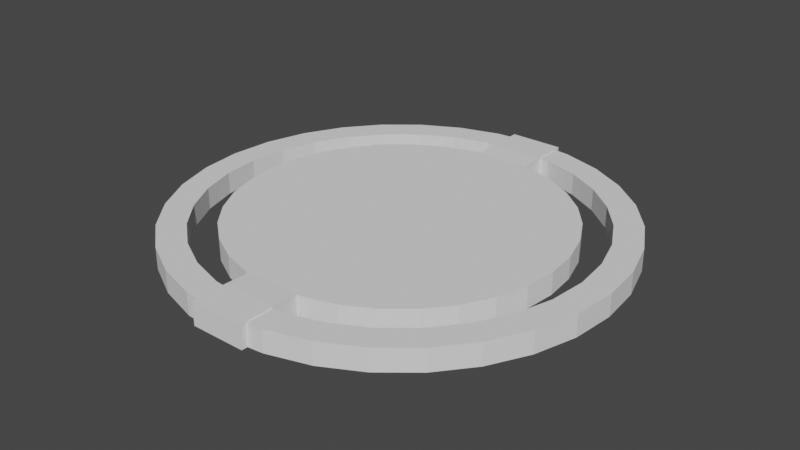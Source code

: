 # Source: LandingRacks.blend  (saved by Blender 2.80.75; exported with 4.5.12 LTS)
import bpy
from mathutils import Matrix  # noqa: F401  (used for matrix-valued properties, if any)

bpy.ops.wm.read_factory_settings(use_empty=True)
scene = bpy.context.scene
scene.name = 'Scene'

# ---- collections
col_collection = bpy.data.collections.new('Collection'); scene.collection.children.link(col_collection)

# ---- world
world_world = bpy.data.worlds.new('World'); scene.world = world_world
world_world.use_nodes = True; world_world.node_tree.nodes.clear()
_N = world_world.node_tree.nodes; _L = world_world.node_tree.links
n0 = _N.new('ShaderNodeOutputWorld'); n0.name = 'World Output'; n0.location = (300, 300)
n1 = _N.new('ShaderNodeBackground'); n1.name = 'Background'; n1.location = (10, 300)
n1.inputs[0].default_value = (0.05088, 0.05088, 0.05088, 1.0)
_L.new(n1.outputs[0], n0.inputs[0])
n0.is_active_output = True
world_world.color = (0.05088, 0.05088, 0.05088)
world_world.use_sun_shadow = False
world_world.sun_shadow_jitter_overblur = 0.0

# ---- meshes
me_cylinder = bpy.data.meshes.new('Cylinder')
me_cylinder.from_pydata([(2.0, 1.87, 5.96e-08), (2.0, 1.87, 0.2), (1.962, 1.48, 5.96e-08), (1.962, 1.48, 0.2), (1.848, 1.105, 5.96e-08), (1.848, 1.105, 0.2), (1.663, 0.7589, 5.96e-08), (1.663, 0.7589, 0.2), (1.414, 0.4558, 5.96e-08), (1.414, 0.4558, 0.2), (1.111, 0.2071, 5.96e-08), (1.111, 0.2071, 0.2), (0.7654, 0.02224, 5.96e-08), (0.7654, 0.02224, 0.2), (0.3902, -0.09157, 5.96e-08), (0.3902, -0.09157, 0.2), (-7.052e-07, -0.13, 5.96e-08), (-7.052e-07, -0.13, 0.2), (-0.3902, -0.09157, 5.96e-08), (-0.3902, -0.09157, 0.2), (-0.7654, 0.02224, 5.96e-08), (-0.7654, 0.02224, 0.2), (-1.111, 0.2071, 5.96e-08), (-1.111, 0.2071, 0.2), (-1.414, 0.4558, 5.96e-08), (-1.414, 0.4558, 0.2), (-1.663, 0.7589, 5.96e-08), (-1.663, 0.7589, 0.2), (-1.848, 1.105, 5.96e-08), (-1.848, 1.105, 0.2), (-1.962, 1.48, 5.96e-08), (-1.962, 1.48, 0.2), (-2.0, 1.87, 5.96e-08), (-2.0, 1.87, 0.2), (1.455, 0.8978, 0.0), (1.455, 0.8978, 0.2), (-1.617, 1.2, 0.0), (-1.617, 1.2, 0.2), (-1.455, 0.8978, 0.0), (-1.455, 0.8978, 0.2), (-1.716, 1.529, 0.0), (-1.716, 1.529, 0.2), (-1.237, 0.6326, 0.0), (-1.237, 0.6326, 0.2), (-0.3414, 0.1536, 0.2), (-0.3414, 0.1536, 0.0), (-6.104e-07, 0.12, 0.2), (-6.104e-07, 0.12, 0.0), (-0.6697, 0.2532, 0.2), (-0.6697, 0.2532, 0.0), (1.75, 1.87, 0.2), (1.75, 1.87, 0.0), (0.3414, 0.1536, 0.0), (0.3414, 0.1536, 0.2), (1.716, 1.529, 0.2), (1.716, 1.529, 0.0), (0.9722, 0.4149, 0.0), (0.9722, 0.4149, 0.2), (1.237, 0.6326, 0.0), (1.237, 0.6326, 0.2), (1.617, 1.2, 0.2), (1.617, 1.2, 0.0), (-1.75, 1.87, 0.0), (-1.75, 1.87, 0.2), (-0.9722, 0.4149, 0.2), (-0.9722, 0.4149, 0.0), (0.6697, 0.2532, 0.0), (0.6697, 0.2532, 0.2)], [], [(0, 1, 3, 2), (2, 3, 5, 4), (4, 5, 7, 6), (6, 7, 9, 8), (8, 9, 11, 10), (10, 11, 13, 12), (12, 13, 15, 14), (14, 15, 17, 16), (16, 17, 19, 18), (18, 19, 21, 20), (20, 21, 23, 22), (22, 23, 25, 24), (24, 25, 27, 26), (26, 27, 29, 28), (28, 29, 31, 30), (30, 31, 33, 32), (55, 54, 50, 51), (58, 59, 35, 34), (34, 35, 60, 61), (45, 44, 46, 47), (47, 46, 53, 52), (65, 64, 48, 49), (1, 50, 54, 60, 35, 59, 57, 67, 53, 46, 44, 48, 64, 43, 39, 37, 41, 63, 33, 31, 29, 27, 25, 23, 21, 19, 17, 15, 13, 11, 9, 7, 5, 3), (56, 57, 59, 58), (66, 67, 57, 56), (42, 43, 64, 65), (36, 37, 39, 38), (62, 63, 41, 40), (61, 60, 54, 55), (49, 48, 44, 45), (52, 53, 67, 66), (40, 41, 37, 36), (32, 62, 40, 36, 38, 42, 65, 49, 45, 47, 52, 66, 56, 58, 34, 61, 55, 51, 0, 2, 4, 6, 8, 10, 12, 14, 16, 18, 20, 22, 24, 26, 28, 30), (38, 39, 43, 42), (32, 33, 63, 62), (0, 51, 50, 1)])
_uv = me_cylinder.uv_layers.new(name='UVMap')
_uv.uv.foreach_set('vector', [1.0, 0.4843, 0.9565, 0.4843, 0.9565, 0.4025, 1.0, 0.4025, 1.0, 0.4025, 0.9565, 0.4025, 0.9565, 0.329, 1.0, 0.329, 1.0, 0.329, 0.9565, 0.329, 0.9565, 0.2665, 1.0, 0.2665, 0.913, 0.635, 0.8696, 0.635, 0.8696, 0.5724, 0.913, 0.5724, 0.913, 0.5724, 0.8696, 0.5724, 0.8696, 0.4989, 0.913, 0.4989, 0.913, 0.4989, 0.8696, 0.4989, 0.8696, 0.4172, 0.913, 0.4172, 0.913, 0.4172, 0.8696, 0.4172, 0.8696, 0.3304, 0.913, 0.3304, 0.913, 0.3304, 0.8696, 0.3304, 0.8696, 0.242, 0.913, 0.242, 0.913, 0.242, 0.8696, 0.242, 0.8696, 0.1552, 0.913, 0.1552, 0.913, 0.1552, 0.8696, 0.1552, 0.8696, 0.07354, 0.913, 0.07354, 0.913, 0.07354, 0.8696, 0.07354, 0.8696, 2.689e-08, 0.913, 0.0, 0.913, 0.5007, 0.9565, 0.5007, 0.9565, 0.5632, 0.913, 0.5632, 0.913, 0.5632, 0.9565, 0.5632, 0.9565, 0.6367, 0.913, 0.6367, 0.913, 0.6367, 0.9565, 0.6367, 0.9565, 0.7185, 0.913, 0.7185, 0.913, 0.7185, 0.9565, 0.7185, 0.9565, 0.8052, 0.913, 0.8052, 0.913, 0.8052, 0.9565, 0.8052, 0.9565, 0.8936, 0.913, 0.8936, 1.0, 0.0759, 0.9565, 0.0759, 0.9565, 2.689e-08, 1.0, 0.0, 1.0, 0.2665, 0.9565, 0.2665, 0.9565, 0.2117, 1.0, 0.2117, 1.0, 0.2117, 0.9565, 0.2117, 0.9565, 0.1474, 1.0, 0.1474, 0.913, 0.1379, 0.9565, 0.1379, 0.9565, 0.2142, 0.913, 0.2142, 0.913, 0.2142, 0.9565, 0.2142, 0.9565, 0.2915, 0.913, 0.2915, 0.913, 0.0, 0.9565, 0.0, 0.9565, 0.06556, 0.913, 0.06556, 0.4348, 0.0, 0.4348, 0.0564, 0.3606, 0.06398, 0.2892, 0.08645, 0.2234, 0.1229, 0.1658, 0.172, 0.1185, 0.2318, 0.08331, 0.3001, 0.06166, 0.3741, 0.05435, 0.4512, 0.06166, 0.5282, 0.08331, 0.6022, 0.1185, 0.6705, 0.1658, 0.7303, 0.2234, 0.7794, 0.2892, 0.8159, 0.3606, 0.8383, 0.4348, 0.8459, 0.4348, 0.9023, 0.35, 0.8937, 0.2684, 0.868, 0.1932, 0.8263, 0.1273, 0.7702, 0.07327, 0.7018, 0.0331, 0.6238, 0.008354, 0.5392, 0.0, 0.4512, 0.008354, 0.3631, 0.0331, 0.2785, 0.07327, 0.2005, 0.1273, 0.1321, 0.1932, 0.07603, 0.2684, 0.03434, 0.35, 0.008669, 0.913, 0.4376, 0.9565, 0.4376, 0.9565, 0.5007, 0.913, 0.5007, 0.913, 0.367, 0.9565, 0.367, 0.9565, 0.4376, 0.913, 0.4376, 0.8696, 0.9357, 0.913, 0.9357, 0.913, 1.0, 0.8696, 1.0, 0.8696, 0.7883, 0.913, 0.7883, 0.913, 0.8642, 0.8696, 0.8642, 0.8696, 0.635, 0.913, 0.635, 0.913, 0.7109, 0.8696, 0.7109, 1.0, 0.1474, 0.9565, 0.1474, 0.9565, 0.0759, 1.0, 0.0759, 0.913, 0.06556, 0.9565, 0.06556, 0.9565, 0.1379, 0.913, 0.1379, 0.913, 0.2915, 0.9565, 0.2915, 0.9565, 0.367, 0.913, 0.367, 0.8696, 0.7109, 0.913, 0.7109, 0.913, 0.7883, 0.8696, 0.7883, 0.8696, 0.0, 0.8696, 0.0564, 0.7953, 0.06398, 0.724, 0.08645, 0.6582, 0.1229, 0.6006, 0.172, 0.5532, 0.2318, 0.5181, 0.3001, 0.4964, 0.3741, 0.4891, 0.4512, 0.4964, 0.5282, 0.5181, 0.6022, 0.5532, 0.6705, 0.6006, 0.7303, 0.6582, 0.7794, 0.724, 0.8159, 0.7953, 0.8383, 0.8696, 0.8459, 0.8696, 0.9023, 0.7847, 0.8937, 0.7032, 0.868, 0.628, 0.8263, 0.5621, 0.7702, 0.5081, 0.7018, 0.4679, 0.6238, 0.4431, 0.5392, 0.4348, 0.4512, 0.4431, 0.3631, 0.4679, 0.2785, 0.5081, 0.2005, 0.5621, 0.1321, 0.628, 0.07603, 0.7032, 0.03434, 0.7847, 0.008669, 0.8696, 0.8642, 0.913, 0.8642, 0.913, 0.9357, 0.8696, 0.9357, 1.708e-08, 0.9023, 0.04348, 0.9023, 0.04348, 0.9586, 0.0, 0.9586, 0.08696, 0.9023, 0.08696, 0.9586, 0.04348, 0.9586, 0.04348, 0.9023])
me_cylinder.use_remesh_preserve_volume = False
me_cylinder.use_remesh_preserve_attributes = False
me_cylinder.use_mirror_vertex_groups = False
me_cylinder.update()
me_cube_001 = bpy.data.meshes.new('Cube.001')
me_cube_001.from_pydata([(-0.25, -2.03, 7.451e-09), (-0.25, -2.03, 0.21), (-0.25, -1.7, 7.451e-09), (-0.25, -1.7, 0.21), (0.25, -2.03, 7.451e-09), (0.25, -2.03, 0.21), (0.25, -1.7, 7.451e-09), (0.25, -1.7, 0.21), (-0.25, -1.47, 0.2), (-0.25, -1.47, 7.451e-09), (0.25, -1.47, 7.451e-09), (0.25, -1.47, 0.2), (-0.25, 2.03, 7.451e-09), (-0.25, 2.03, 0.21), (-0.25, 1.7, 7.451e-09), (-0.25, 1.7, 0.21), (0.25, 2.03, 7.451e-09), (0.25, 2.03, 0.21), (0.25, 1.7, 7.451e-09), (0.25, 1.7, 0.21), (-0.25, 1.47, 0.2), (-0.25, 1.47, 7.451e-09), (0.25, 1.47, 7.451e-09), (0.25, 1.47, 0.2)], [], [(0, 1, 3, 2), (3, 7, 11, 8), (6, 7, 5, 4), (4, 5, 1, 0), (2, 6, 4, 0), (7, 3, 1, 5), (9, 8, 11, 10), (2, 3, 8, 9), (7, 6, 10, 11), (6, 2, 9, 10), (12, 14, 15, 13), (15, 20, 23, 19), (18, 16, 17, 19), (16, 12, 13, 17), (14, 12, 16, 18), (19, 17, 13, 15), (21, 22, 23, 20), (14, 21, 20, 15), (19, 23, 22, 18), (18, 22, 21, 14)])
_uv = me_cube_001.uv_layers.new(name='UVMap')
_uv.uv.foreach_set('vector', [0.7469, 0.3457, 0.8765, 0.3457, 0.8765, 0.5494, 0.7469, 0.5494, 0.3086, 0.2037, 0.6173, 0.2037, 0.6173, 0.3457, 0.3086, 0.3457, 0.6173, 0.4877, 0.7469, 0.4877, 0.7469, 0.6914, 0.6173, 0.6914, 0.0, 0.6914, 0.1296, 0.6914, 0.1296, 1.0, 5.028e-08, 1.0, 0.3086, 0.4877, 0.6173, 0.4877, 0.6173, 0.6914, 0.3086, 0.6914, 0.6173, 0.2037, 0.3086, 0.2037, 0.3086, 0.0, 0.6173, 0.0, 0.8765, 5.519e-08, 1.0, 0.0, 1.0, 0.3086, 0.8765, 0.3086, 0.7469, 0.5494, 0.8765, 0.5494, 0.8704, 0.6914, 0.7469, 0.6914, 0.7469, 0.4877, 0.6173, 0.4877, 0.6173, 0.3457, 0.7407, 0.3457, 0.6173, 0.4877, 0.3086, 0.4877, 0.3086, 0.3457, 0.6173, 0.3457, 0.7469, 0.3457, 0.7469, 0.142, 0.8765, 0.142, 0.8765, 0.3457, 0.0, 0.4877, 1.84e-08, 0.3457, 0.3086, 0.3457, 0.3086, 0.4877, 0.6173, 0.2037, 0.6173, 0.0, 0.7469, 0.0, 0.7469, 0.2037, 0.2593, 0.6914, 0.2593, 1.0, 0.1296, 1.0, 0.1296, 0.6914, 1.84e-08, 0.2037, 1.84e-08, 0.0, 0.3086, 0.0, 0.3086, 0.2037, 0.3086, 0.4877, 0.3086, 0.6914, 0.0, 0.6914, 0.0, 0.4877, 0.2593, 1.0, 0.2593, 0.6914, 0.3827, 0.6914, 0.3827, 1.0, 0.7469, 0.142, 0.7469, 0.0, 0.8704, 0.0, 0.8765, 0.142, 0.7469, 0.2037, 0.7407, 0.3457, 0.6173, 0.3457, 0.6173, 0.2037, 0.3086, 0.2037, 0.3086, 0.3457, 0.0, 0.3457, 1.84e-08, 0.2037])
me_cube_001.use_remesh_preserve_volume = False
me_cube_001.use_remesh_preserve_attributes = False
me_cube_001.use_mirror_vertex_groups = False
me_cube_001.update()
me_cylinder_002 = bpy.data.meshes.new('Cylinder.002')
me_cylinder_002.from_pydata([(2.0, 1.87, 5.96e-08), (2.0, 1.87, 0.2), (1.962, 1.48, 5.96e-08), (1.962, 1.48, 0.2), (1.848, 1.105, 5.96e-08), (1.848, 1.105, 0.2), (1.663, 0.7589, 5.96e-08), (1.663, 0.7589, 0.2), (1.414, 0.4558, 5.96e-08), (1.414, 0.4558, 0.2), (1.111, 0.2071, 5.96e-08), (1.111, 0.2071, 0.2), (0.7654, 0.02224, 5.96e-08), (0.7654, 0.02224, 0.2), (0.3902, -0.09157, 5.96e-08), (0.3902, -0.09157, 0.2), (-7.052e-07, -0.13, 5.96e-08), (-7.052e-07, -0.13, 0.2), (-0.3902, -0.09157, 5.96e-08), (-0.3902, -0.09157, 0.2), (-0.7654, 0.02224, 5.96e-08), (-0.7654, 0.02224, 0.2), (-1.111, 0.2071, 5.96e-08), (-1.111, 0.2071, 0.2), (-1.414, 0.4558, 5.96e-08), (-1.414, 0.4558, 0.2), (-1.663, 0.7589, 5.96e-08), (-1.663, 0.7589, 0.2), (-1.848, 1.105, 5.96e-08), (-1.848, 1.105, 0.2), (-1.962, 1.48, 5.96e-08), (-1.962, 1.48, 0.2), (-2.0, 1.87, 5.96e-08), (-2.0, 1.87, 0.2), (1.455, 0.8978, 0.0), (1.455, 0.8978, 0.2), (-1.617, 1.2, 0.0), (-1.617, 1.2, 0.2), (-1.455, 0.8978, 0.0), (-1.455, 0.8978, 0.2), (-1.716, 1.529, 0.0), (-1.716, 1.529, 0.2), (-1.237, 0.6326, 0.0), (-1.237, 0.6326, 0.2), (-0.3414, 0.1536, 0.2), (-0.3414, 0.1536, 0.0), (-6.104e-07, 0.12, 0.2), (-6.104e-07, 0.12, 0.0), (-0.6697, 0.2532, 0.2), (-0.6697, 0.2532, 0.0), (1.75, 1.87, 0.2), (1.75, 1.87, 0.0), (0.3414, 0.1536, 0.0), (0.3414, 0.1536, 0.2), (1.716, 1.529, 0.2), (1.716, 1.529, 0.0), (0.9722, 0.4149, 0.0), (0.9722, 0.4149, 0.2), (1.237, 0.6326, 0.0), (1.237, 0.6326, 0.2), (1.617, 1.2, 0.2), (1.617, 1.2, 0.0), (-1.75, 1.87, 0.0), (-1.75, 1.87, 0.2), (-0.9722, 0.4149, 0.2), (-0.9722, 0.4149, 0.0), (0.6697, 0.2532, 0.0), (0.6697, 0.2532, 0.2)], [], [(0, 1, 3, 2), (2, 3, 5, 4), (4, 5, 7, 6), (6, 7, 9, 8), (8, 9, 11, 10), (10, 11, 13, 12), (12, 13, 15, 14), (14, 15, 17, 16), (16, 17, 19, 18), (18, 19, 21, 20), (20, 21, 23, 22), (22, 23, 25, 24), (24, 25, 27, 26), (26, 27, 29, 28), (28, 29, 31, 30), (30, 31, 33, 32), (55, 54, 50, 51), (58, 59, 35, 34), (34, 35, 60, 61), (45, 44, 46, 47), (47, 46, 53, 52), (65, 64, 48, 49), (1, 50, 54, 60, 35, 59, 57, 67, 53, 46, 44, 48, 64, 43, 39, 37, 41, 63, 33, 31, 29, 27, 25, 23, 21, 19, 17, 15, 13, 11, 9, 7, 5, 3), (56, 57, 59, 58), (66, 67, 57, 56), (42, 43, 64, 65), (36, 37, 39, 38), (62, 63, 41, 40), (61, 60, 54, 55), (49, 48, 44, 45), (52, 53, 67, 66), (40, 41, 37, 36), (32, 62, 40, 36, 38, 42, 65, 49, 45, 47, 52, 66, 56, 58, 34, 61, 55, 51, 0, 2, 4, 6, 8, 10, 12, 14, 16, 18, 20, 22, 24, 26, 28, 30), (38, 39, 43, 42), (32, 33, 63, 62), (0, 51, 50, 1)])
_uv = me_cylinder_002.uv_layers.new(name='UVMap')
_uv.uv.foreach_set('vector', [1.0, 0.4843, 0.9565, 0.4843, 0.9565, 0.4025, 1.0, 0.4025, 1.0, 0.4025, 0.9565, 0.4025, 0.9565, 0.329, 1.0, 0.329, 1.0, 0.329, 0.9565, 0.329, 0.9565, 0.2665, 1.0, 0.2665, 0.913, 0.635, 0.8696, 0.635, 0.8696, 0.5724, 0.913, 0.5724, 0.913, 0.5724, 0.8696, 0.5724, 0.8696, 0.4989, 0.913, 0.4989, 0.913, 0.4989, 0.8696, 0.4989, 0.8696, 0.4172, 0.913, 0.4172, 0.913, 0.4172, 0.8696, 0.4172, 0.8696, 0.3304, 0.913, 0.3304, 0.913, 0.3304, 0.8696, 0.3304, 0.8696, 0.242, 0.913, 0.242, 0.913, 0.242, 0.8696, 0.242, 0.8696, 0.1552, 0.913, 0.1552, 0.913, 0.1552, 0.8696, 0.1552, 0.8696, 0.07354, 0.913, 0.07354, 0.913, 0.07354, 0.8696, 0.07354, 0.8696, 2.689e-08, 0.913, 0.0, 0.913, 0.5007, 0.9565, 0.5007, 0.9565, 0.5632, 0.913, 0.5632, 0.913, 0.5632, 0.9565, 0.5632, 0.9565, 0.6367, 0.913, 0.6367, 0.913, 0.6367, 0.9565, 0.6367, 0.9565, 0.7185, 0.913, 0.7185, 0.913, 0.7185, 0.9565, 0.7185, 0.9565, 0.8052, 0.913, 0.8052, 0.913, 0.8052, 0.9565, 0.8052, 0.9565, 0.8936, 0.913, 0.8936, 1.0, 0.0759, 0.9565, 0.0759, 0.9565, 2.689e-08, 1.0, 0.0, 1.0, 0.2665, 0.9565, 0.2665, 0.9565, 0.2117, 1.0, 0.2117, 1.0, 0.2117, 0.9565, 0.2117, 0.9565, 0.1474, 1.0, 0.1474, 0.913, 0.1379, 0.9565, 0.1379, 0.9565, 0.2142, 0.913, 0.2142, 0.913, 0.2142, 0.9565, 0.2142, 0.9565, 0.2915, 0.913, 0.2915, 0.913, 0.0, 0.9565, 0.0, 0.9565, 0.06556, 0.913, 0.06556, 0.4348, 0.0, 0.4348, 0.0564, 0.3606, 0.06398, 0.2892, 0.08645, 0.2234, 0.1229, 0.1658, 0.172, 0.1185, 0.2318, 0.08331, 0.3001, 0.06166, 0.3741, 0.05435, 0.4512, 0.06166, 0.5282, 0.08331, 0.6022, 0.1185, 0.6705, 0.1658, 0.7303, 0.2234, 0.7794, 0.2892, 0.8159, 0.3606, 0.8383, 0.4348, 0.8459, 0.4348, 0.9023, 0.35, 0.8937, 0.2684, 0.868, 0.1932, 0.8263, 0.1273, 0.7702, 0.07327, 0.7018, 0.0331, 0.6238, 0.008354, 0.5392, 0.0, 0.4512, 0.008354, 0.3631, 0.0331, 0.2785, 0.07327, 0.2005, 0.1273, 0.1321, 0.1932, 0.07603, 0.2684, 0.03434, 0.35, 0.008669, 0.913, 0.4376, 0.9565, 0.4376, 0.9565, 0.5007, 0.913, 0.5007, 0.913, 0.367, 0.9565, 0.367, 0.9565, 0.4376, 0.913, 0.4376, 0.8696, 0.9357, 0.913, 0.9357, 0.913, 1.0, 0.8696, 1.0, 0.8696, 0.7883, 0.913, 0.7883, 0.913, 0.8642, 0.8696, 0.8642, 0.8696, 0.635, 0.913, 0.635, 0.913, 0.7109, 0.8696, 0.7109, 1.0, 0.1474, 0.9565, 0.1474, 0.9565, 0.0759, 1.0, 0.0759, 0.913, 0.06556, 0.9565, 0.06556, 0.9565, 0.1379, 0.913, 0.1379, 0.913, 0.2915, 0.9565, 0.2915, 0.9565, 0.367, 0.913, 0.367, 0.8696, 0.7109, 0.913, 0.7109, 0.913, 0.7883, 0.8696, 0.7883, 0.8696, 0.0, 0.8696, 0.0564, 0.7953, 0.06398, 0.724, 0.08645, 0.6582, 0.1229, 0.6006, 0.172, 0.5532, 0.2318, 0.5181, 0.3001, 0.4964, 0.3741, 0.4891, 0.4512, 0.4964, 0.5282, 0.5181, 0.6022, 0.5532, 0.6705, 0.6006, 0.7303, 0.6582, 0.7794, 0.724, 0.8159, 0.7953, 0.8383, 0.8696, 0.8459, 0.8696, 0.9023, 0.7847, 0.8937, 0.7032, 0.868, 0.628, 0.8263, 0.5621, 0.7702, 0.5081, 0.7018, 0.4679, 0.6238, 0.4431, 0.5392, 0.4348, 0.4512, 0.4431, 0.3631, 0.4679, 0.2785, 0.5081, 0.2005, 0.5621, 0.1321, 0.628, 0.07603, 0.7032, 0.03434, 0.7847, 0.008669, 0.8696, 0.8642, 0.913, 0.8642, 0.913, 0.9357, 0.8696, 0.9357, 1.708e-08, 0.9023, 0.04348, 0.9023, 0.04348, 0.9586, 0.0, 0.9586, 0.08696, 0.9023, 0.08696, 0.9586, 0.04348, 0.9586, 0.04348, 0.9023])
me_cylinder_002.use_remesh_preserve_volume = False
me_cylinder_002.use_remesh_preserve_attributes = False
me_cylinder_002.use_mirror_vertex_groups = False
me_cylinder_002.update()
me_cylinder_003 = bpy.data.meshes.new('Cylinder.003')
me_cylinder_003.from_pydata([(-2.678e-08, 1.5, 0.0), (-2.678e-08, 1.5, 0.2), (0.2926, 1.471, 0.0), (0.2926, 1.471, 0.2), (0.574, 1.386, 0.0), (0.574, 1.386, 0.2), (0.8334, 1.247, 0.0), (0.8334, 1.247, 0.2), (1.061, 1.061, 0.0), (1.061, 1.061, 0.2), (1.247, 0.8334, 0.0), (1.247, 0.8334, 0.2), (1.386, 0.574, 0.0), (1.386, 0.574, 0.2), (1.471, 0.2926, 0.0), (1.471, 0.2926, 0.2), (1.5, -4.601e-08, 0.0), (1.5, -4.601e-08, 0.2), (1.471, -0.2926, 0.0), (1.471, -0.2926, 0.2), (1.386, -0.574, 0.0), (1.386, -0.574, 0.2), (1.247, -0.8334, 0.0), (1.247, -0.8334, 0.2), (1.061, -1.061, 0.0), (1.061, -1.061, 0.2), (0.8334, -1.247, 0.0), (0.8334, -1.247, 0.2), (0.574, -1.386, 0.0), (0.574, -1.386, 0.2), (0.2926, -1.471, 0.0), (0.2926, -1.471, 0.2), (-5.155e-07, -1.5, 0.0), (-5.155e-07, -1.5, 0.2), (-0.2926, -1.471, 0.0), (-0.2926, -1.471, 0.2), (-0.574, -1.386, 0.0), (-0.574, -1.386, 0.2), (-0.8334, -1.247, 0.0), (-0.8334, -1.247, 0.2), (-1.061, -1.061, 0.0), (-1.061, -1.061, 0.2), (-1.247, -0.8334, 0.0), (-1.247, -0.8334, 0.2), (-1.386, -0.574, 0.0), (-1.386, -0.574, 0.2), (-1.471, -0.2926, 0.0), (-1.471, -0.2926, 0.2), (-1.5, 1.289e-06, 0.0), (-1.5, 1.289e-06, 0.2), (-1.471, 0.2926, 0.0), (-1.471, 0.2926, 0.2), (-1.386, 0.574, 0.0), (-1.386, 0.574, 0.2), (-1.247, 0.8334, 0.0), (-1.247, 0.8334, 0.2), (-1.061, 1.061, 0.0), (-1.061, 1.061, 0.2), (-0.8334, 1.247, 0.0), (-0.8334, 1.247, 0.2), (-0.574, 1.386, 0.0), (-0.574, 1.386, 0.2), (-0.2926, 1.471, 0.0), (-0.2926, 1.471, 0.2)], [], [(0, 1, 3, 2), (2, 3, 5, 4), (4, 5, 7, 6), (6, 7, 9, 8), (8, 9, 11, 10), (10, 11, 13, 12), (12, 13, 15, 14), (14, 15, 17, 16), (16, 17, 19, 18), (18, 19, 21, 20), (20, 21, 23, 22), (22, 23, 25, 24), (24, 25, 27, 26), (26, 27, 29, 28), (28, 29, 31, 30), (30, 31, 33, 32), (32, 33, 35, 34), (34, 35, 37, 36), (36, 37, 39, 38), (38, 39, 41, 40), (40, 41, 43, 42), (42, 43, 45, 44), (44, 45, 47, 46), (46, 47, 49, 48), (48, 49, 51, 50), (50, 51, 53, 52), (52, 53, 55, 54), (54, 55, 57, 56), (56, 57, 59, 58), (58, 59, 61, 60), (3, 1, 63, 61, 59, 57, 55, 53, 51, 49, 47, 45, 43, 41, 39, 37, 35, 33, 31, 29, 27, 25, 23, 21, 19, 17, 15, 13, 11, 9, 7, 5), (60, 61, 63, 62), (62, 63, 1, 0), (0, 2, 4, 6, 8, 10, 12, 14, 16, 18, 20, 22, 24, 26, 28, 30, 32, 34, 36, 38, 40, 42, 44, 46, 48, 50, 52, 54, 56, 58, 60, 62)])
_uv = me_cylinder_003.uv_layers.new(name='UVMap')
_uv.uv.foreach_set('vector', [0.8415, 0.184, 0.8943, 0.184, 0.8943, 0.2323, 0.8415, 0.2323, 0.8415, 0.2323, 0.8943, 0.2323, 0.8943, 0.2778, 0.8415, 0.2778, 0.8415, 0.2778, 0.8943, 0.2778, 0.8943, 0.3187, 0.8415, 0.3187, 0.8415, 0.3187, 0.8943, 0.3187, 0.8943, 0.3536, 0.8415, 0.3536, 0.8415, 0.3536, 0.8943, 0.3536, 0.8943, 0.3809, 0.8415, 0.3809, 0.7887, 0.0, 0.8415, 0.0, 0.8415, 0.03482, 0.7887, 0.03482, 0.7887, 0.03482, 0.8415, 0.03482, 0.8415, 0.07577, 0.7887, 0.07577, 0.7887, 0.07577, 0.8415, 0.07577, 0.8415, 0.1213, 0.7887, 0.1213, 0.7887, 0.1213, 0.8415, 0.1213, 0.8415, 0.1696, 0.7887, 0.1696, 0.7887, 0.1696, 0.8415, 0.1696, 0.8415, 0.2188, 0.7887, 0.2188, 0.7887, 0.2188, 0.8415, 0.2188, 0.8415, 0.2671, 0.7887, 0.2671, 0.7887, 0.2671, 0.8415, 0.2671, 0.8415, 0.3126, 0.7887, 0.3126, 0.7887, 0.3126, 0.8415, 0.3126, 0.8415, 0.3536, 0.7887, 0.3536, 0.7887, 0.3536, 0.8415, 0.3536, 0.8415, 0.3884, 0.7887, 0.3884, 0.8943, 0.0, 0.9472, 9.982e-09, 0.9472, 0.04095, 0.8943, 0.04095, 0.8943, 0.04095, 0.9472, 0.04095, 0.9472, 0.08644, 0.8943, 0.08644, 0.8943, 0.08644, 0.9472, 0.08644, 0.9472, 0.1347, 0.8943, 0.1347, 0.8943, 0.1347, 0.9472, 0.1347, 0.9472, 0.184, 0.8943, 0.184, 0.8943, 0.184, 0.9472, 0.184, 0.9472, 0.2323, 0.8943, 0.2323, 0.8943, 0.2323, 0.9472, 0.2323, 0.9472, 0.2778, 0.8943, 0.2778, 0.8943, 0.2778, 0.9472, 0.2778, 0.9472, 0.3187, 0.8943, 0.3187, 0.9472, 1.996e-08, 1.0, 0.0, 1.0, 0.04095, 0.9472, 0.04095, 0.9472, 0.04095, 1.0, 0.04095, 1.0, 0.08644, 0.9472, 0.08644, 0.9472, 0.08644, 1.0, 0.08644, 1.0, 0.1347, 0.9472, 0.1347, 0.9472, 0.1347, 1.0, 0.1347, 1.0, 0.184, 0.9472, 0.184, 0.9472, 0.184, 1.0, 0.184, 1.0, 0.2323, 0.9472, 0.2323, 0.9472, 0.2323, 1.0, 0.2323, 1.0, 0.2778, 0.9472, 0.2778, 0.9472, 0.2778, 1.0, 0.2778, 1.0, 0.3187, 0.9472, 0.3187, 0.8415, 0.0, 0.8943, 0.0, 0.8943, 0.04095, 0.8415, 0.04095, 0.8415, 0.04095, 0.8943, 0.04095, 0.8943, 0.08644, 0.8415, 0.08644, 0.7887, 0.2254, 0.7887, 0.2746, 0.7735, 0.3229, 0.7438, 0.3684, 0.7006, 0.4094, 0.6457, 0.4442, 0.5811, 0.4715, 0.5094, 0.4904, 0.4332, 0.5, 0.3555, 0.5, 0.2793, 0.4904, 0.2075, 0.4715, 0.143, 0.4442, 0.08804, 0.4094, 0.04488, 0.3684, 0.01515, 0.3229, 3.149e-08, 0.2746, 0.0, 0.2254, 0.01515, 0.1771, 0.04488, 0.1316, 0.08804, 0.09063, 0.143, 0.05581, 0.2075, 0.02845, 0.2793, 0.009607, 0.3555, 0.0, 0.4332, 0.0, 0.5094, 0.009607, 0.5811, 0.02845, 0.6457, 0.05581, 0.7006, 0.09063, 0.7438, 0.1316, 0.7735, 0.1771, 0.8415, 0.08644, 0.8943, 0.08644, 0.8943, 0.1347, 0.8415, 0.1347, 0.8415, 0.1347, 0.8943, 0.1347, 0.8943, 0.184, 0.8415, 0.184, 0.04488, 0.8684, 0.01515, 0.8229, 6.298e-08, 0.7746, 0.0, 0.7254, 0.01515, 0.6771, 0.04488, 0.6316, 0.08803, 0.5906, 0.143, 0.5558, 0.2075, 0.5285, 0.2793, 0.5096, 0.3555, 0.5, 0.4332, 0.5, 0.5094, 0.5096, 0.5811, 0.5285, 0.6457, 0.5558, 0.7006, 0.5906, 0.7438, 0.6316, 0.7735, 0.6771, 0.7887, 0.7254, 0.7887, 0.7746, 0.7735, 0.8229, 0.7438, 0.8684, 0.7006, 0.9094, 0.6457, 0.9442, 0.5811, 0.9715, 0.5094, 0.9904, 0.4332, 1.0, 0.3555, 1.0, 0.2793, 0.9904, 0.2075, 0.9715, 0.143, 0.9442, 0.08803, 0.9094])
me_cylinder_003.use_remesh_preserve_volume = False
me_cylinder_003.use_remesh_preserve_attributes = False
me_cylinder_003.use_mirror_vertex_groups = False
me_cylinder_003.update()

# ---- objects
ob_half1 = bpy.data.objects.new('Half1', me_cylinder)
ob_boxes = bpy.data.objects.new('Boxes', me_cube_001)
ob_half2 = bpy.data.objects.new('Half2', me_cylinder_002)
ob_cylinder = bpy.data.objects.new('Cylinder', me_cylinder_003)

# ---- transforms, parenting, visibility, modifiers, constraints
ob_half1.location = (0.0, 1.87, 0.0)
ob_half1.rotation_euler = (0.0, 0.0, 3.142)
ob_half1.lineart.crease_threshold = 0.0
ob_boxes.location = (0.0, 0.0, 0.0)
ob_boxes.lineart.crease_threshold = 0.0
ob_half2.location = (0.0, -1.87, 0.0)
ob_half2.lineart.crease_threshold = 0.0
ob_cylinder.location = (0.0, 0.0, 0.0)
ob_cylinder.lineart.crease_threshold = 0.0

# ---- collection membership
col_collection.objects.link(ob_half1)
col_collection.objects.link(ob_boxes)
col_collection.objects.link(ob_half2)
col_collection.objects.link(ob_cylinder)

# ---- scene / render settings (as saved in the file)
scene.frame_start = 1; scene.frame_end = 250; scene.frame_set(1)
scene.render.engine = 'BLENDER_EEVEE_NEXT'
scene.cycles.use_denoising = False
scene.cycles.samples = 128
scene.cycles.sampling_pattern = 'TABULATED_SOBOL'
scene.cycles.use_adaptive_sampling = False
scene.cycles.use_light_tree = False
scene.view_settings.view_transform = 'Filmic'
bpy.context.view_layer.update()

# ---- added for rendering (the .blend has no active camera and no usable light): camera, sun
cam_auto = bpy.data.cameras.new('AutoCamera')
cam_auto.lens = 50.0
cam_auto.sensor_width = 36.0
cam_auto.clip_end = 1000.0
ob_auto_camera = bpy.data.objects.new('AutoCamera', cam_auto)
scene.collection.objects.link(ob_auto_camera)
ob_auto_camera.location = (5.27684, -6.33221, 4.32647)
ob_auto_camera.rotation_euler = (1.09748, -7.21219e-08, 0.694738)
scene.camera = ob_auto_camera
light_auto_sun = bpy.data.lights.new('AutoSun', 'SUN')
light_auto_sun.energy = 3.0
light_auto_sun.angle = 0.0523599
ob_auto_sun = bpy.data.objects.new('AutoSun', light_auto_sun)
scene.collection.objects.link(ob_auto_sun)
ob_auto_sun.rotation_euler = (0.872665, 0.174533, 0.523599)
bpy.context.view_layer.update()

